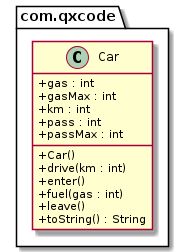

The diagram above was rendered by PlantUML. Its source (embedded in the PNG):
@startuml
skinparam ClassAttributeIconSize 0
package com.qxcode {
  class Car {
    + gas : int
    + gasMax : int
    + km : int
    + pass : int
    + passMax : int
    __
    + Car()
    + drive(km : int)
    + enter()
    + fuel(gas : int)
    + leave()
    + toString() : String
  }
}
@enduml